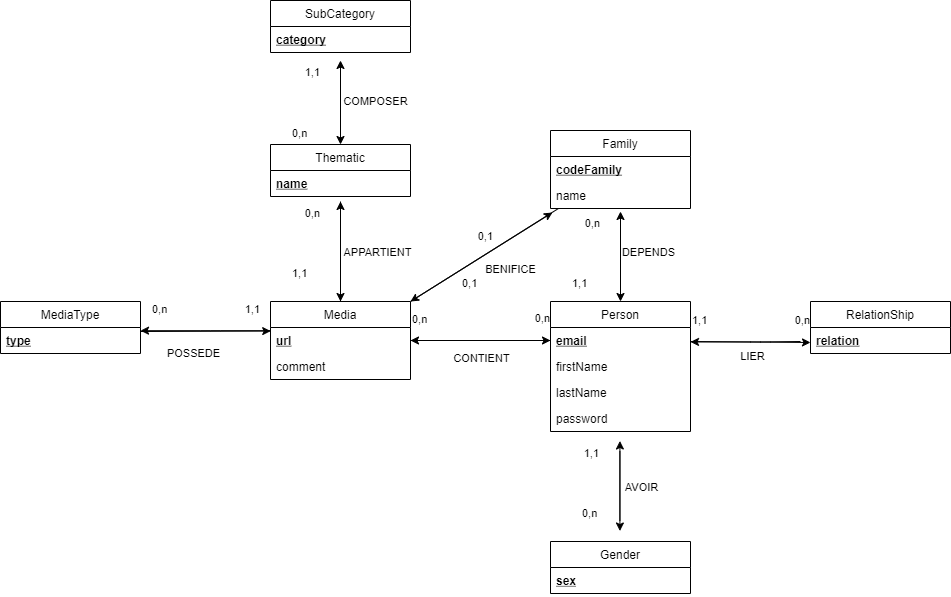

The diagram above was exported from draw.io. Its source (the exported page's mxGraphModel, read from the mxfile embedded in the PNG):
<mxGraphModel dx="1122" dy="525" grid="1" gridSize="10" guides="1" tooltips="1" connect="1" arrows="1" fold="1" page="1" pageScale="1" pageWidth="827" pageHeight="1169" math="0" shadow="0">
  <root>
    <mxCell id="0" />
    <mxCell id="1" parent="0" />
    <mxCell id="2" value="Media" style="swimlane;fontStyle=0;childLayout=stackLayout;horizontal=1;startSize=26;horizontalStack=0;resizeParent=1;resizeParentMax=0;resizeLast=0;collapsible=1;marginBottom=0;" vertex="1" parent="1">
      <mxGeometry x="440" y="400" width="140" height="78" as="geometry" />
    </mxCell>
    <mxCell id="3" value="url" style="text;strokeColor=none;fillColor=none;align=left;verticalAlign=top;spacingLeft=4;spacingRight=4;overflow=hidden;rotatable=0;points=[[0,0.5],[1,0.5]];portConstraint=eastwest;fontStyle=5" vertex="1" parent="2">
      <mxGeometry y="26" width="140" height="26" as="geometry" />
    </mxCell>
    <mxCell id="4" value="comment" style="text;strokeColor=none;fillColor=none;align=left;verticalAlign=top;spacingLeft=4;spacingRight=4;overflow=hidden;rotatable=0;points=[[0,0.5],[1,0.5]];portConstraint=eastwest;" vertex="1" parent="2">
      <mxGeometry y="52" width="140" height="26" as="geometry" />
    </mxCell>
    <mxCell id="5" value="Family" style="swimlane;fontStyle=0;childLayout=stackLayout;horizontal=1;startSize=26;horizontalStack=0;resizeParent=1;resizeParentMax=0;resizeLast=0;collapsible=1;marginBottom=0;" vertex="1" parent="1">
      <mxGeometry x="720" y="229" width="140" height="78" as="geometry" />
    </mxCell>
    <mxCell id="6" value="codeFamily" style="text;strokeColor=none;fillColor=none;align=left;verticalAlign=top;spacingLeft=4;spacingRight=4;overflow=hidden;rotatable=0;points=[[0,0.5],[1,0.5]];portConstraint=eastwest;fontStyle=5" vertex="1" parent="5">
      <mxGeometry y="26" width="140" height="26" as="geometry" />
    </mxCell>
    <mxCell id="7" value="name" style="text;strokeColor=none;fillColor=none;align=left;verticalAlign=top;spacingLeft=4;spacingRight=4;overflow=hidden;rotatable=0;points=[[0,0.5],[1,0.5]];portConstraint=eastwest;" vertex="1" parent="5">
      <mxGeometry y="52" width="140" height="26" as="geometry" />
    </mxCell>
    <mxCell id="8" value="Person" style="swimlane;fontStyle=0;childLayout=stackLayout;horizontal=1;startSize=26;horizontalStack=0;resizeParent=1;resizeParentMax=0;resizeLast=0;collapsible=1;marginBottom=0;" vertex="1" parent="1">
      <mxGeometry x="720" y="400" width="140" height="130" as="geometry" />
    </mxCell>
    <mxCell id="9" value="email" style="text;strokeColor=none;fillColor=none;align=left;verticalAlign=top;spacingLeft=4;spacingRight=4;overflow=hidden;rotatable=0;points=[[0,0.5],[1,0.5]];portConstraint=eastwest;fontStyle=5" vertex="1" parent="8">
      <mxGeometry y="26" width="140" height="26" as="geometry" />
    </mxCell>
    <mxCell id="10" value="firstName" style="text;strokeColor=none;fillColor=none;align=left;verticalAlign=top;spacingLeft=4;spacingRight=4;overflow=hidden;rotatable=0;points=[[0,0.5],[1,0.5]];portConstraint=eastwest;" vertex="1" parent="8">
      <mxGeometry y="52" width="140" height="26" as="geometry" />
    </mxCell>
    <mxCell id="11" value="lastName" style="text;strokeColor=none;fillColor=none;align=left;verticalAlign=top;spacingLeft=4;spacingRight=4;overflow=hidden;rotatable=0;points=[[0,0.5],[1,0.5]];portConstraint=eastwest;" vertex="1" parent="8">
      <mxGeometry y="78" width="140" height="26" as="geometry" />
    </mxCell>
    <mxCell id="12" value="password" style="text;strokeColor=none;fillColor=none;align=left;verticalAlign=top;spacingLeft=4;spacingRight=4;overflow=hidden;rotatable=0;points=[[0,0.5],[1,0.5]];portConstraint=eastwest;" vertex="1" parent="8">
      <mxGeometry y="104" width="140" height="26" as="geometry" />
    </mxCell>
    <mxCell id="13" value="Thematic" style="swimlane;fontStyle=0;childLayout=stackLayout;horizontal=1;startSize=26;horizontalStack=0;resizeParent=1;resizeParentMax=0;resizeLast=0;collapsible=1;marginBottom=0;" vertex="1" parent="1">
      <mxGeometry x="440" y="243" width="140" height="52" as="geometry" />
    </mxCell>
    <mxCell id="14" value="name" style="text;strokeColor=none;fillColor=none;align=left;verticalAlign=top;spacingLeft=4;spacingRight=4;overflow=hidden;rotatable=0;points=[[0,0.5],[1,0.5]];portConstraint=eastwest;fontStyle=5" vertex="1" parent="13">
      <mxGeometry y="26" width="140" height="26" as="geometry" />
    </mxCell>
    <mxCell id="15" value="MediaType" style="swimlane;fontStyle=0;childLayout=stackLayout;horizontal=1;startSize=26;horizontalStack=0;resizeParent=1;resizeParentMax=0;resizeLast=0;collapsible=1;marginBottom=0;" vertex="1" parent="1">
      <mxGeometry x="170" y="400" width="140" height="52" as="geometry" />
    </mxCell>
    <mxCell id="16" value="type" style="text;strokeColor=none;fillColor=none;align=left;verticalAlign=top;spacingLeft=4;spacingRight=4;overflow=hidden;rotatable=0;points=[[0,0.5],[1,0.5]];portConstraint=eastwest;fontStyle=5" vertex="1" parent="15">
      <mxGeometry y="26" width="140" height="26" as="geometry" />
    </mxCell>
    <mxCell id="17" value="SubCategory" style="swimlane;fontStyle=0;childLayout=stackLayout;horizontal=1;startSize=26;horizontalStack=0;resizeParent=1;resizeParentMax=0;resizeLast=0;collapsible=1;marginBottom=0;" vertex="1" parent="1">
      <mxGeometry x="440" y="99" width="140" height="52" as="geometry" />
    </mxCell>
    <mxCell id="18" value="category" style="text;strokeColor=none;fillColor=none;align=left;verticalAlign=top;spacingLeft=4;spacingRight=4;overflow=hidden;rotatable=0;points=[[0,0.5],[1,0.5]];portConstraint=eastwest;fontStyle=5" vertex="1" parent="17">
      <mxGeometry y="26" width="140" height="26" as="geometry" />
    </mxCell>
    <mxCell id="19" value="" style="endArrow=classic;html=1;exitX=1;exitY=0.5;exitDx=0;exitDy=0;entryX=0;entryY=0.5;entryDx=0;entryDy=0;" edge="1" parent="1" source="3" target="9">
      <mxGeometry relative="1" as="geometry">
        <mxPoint x="590" y="450" as="sourcePoint" />
        <mxPoint x="718" y="457" as="targetPoint" />
      </mxGeometry>
    </mxCell>
    <mxCell id="20" value="CONTIENT" style="edgeLabel;resizable=0;html=1;align=center;verticalAlign=middle;" connectable="0" vertex="1" parent="19">
      <mxGeometry relative="1" as="geometry">
        <mxPoint y="17" as="offset" />
      </mxGeometry>
    </mxCell>
    <mxCell id="21" value="0,n" style="edgeLabel;resizable=0;html=1;align=left;verticalAlign=bottom;" connectable="0" vertex="1" parent="19">
      <mxGeometry x="-1" relative="1" as="geometry">
        <mxPoint y="-13" as="offset" />
      </mxGeometry>
    </mxCell>
    <mxCell id="22" value="0,n" style="edgeLabel;resizable=0;html=1;align=right;verticalAlign=bottom;" connectable="0" vertex="1" parent="19">
      <mxGeometry x="1" relative="1" as="geometry">
        <mxPoint y="-14" as="offset" />
      </mxGeometry>
    </mxCell>
    <mxCell id="23" value="" style="endArrow=classic;html=1;entryX=1;entryY=0.5;entryDx=0;entryDy=0;exitX=0;exitY=0.5;exitDx=0;exitDy=0;" edge="1" parent="1" source="9" target="3">
      <mxGeometry width="50" height="50" relative="1" as="geometry">
        <mxPoint x="719" y="439" as="sourcePoint" />
        <mxPoint x="580" y="453" as="targetPoint" />
        <Array as="points">
          <mxPoint x="650" y="439" />
        </Array>
      </mxGeometry>
    </mxCell>
    <mxCell id="24" value="POSSEDE" style="edgeLabel;resizable=0;html=1;align=center;verticalAlign=middle;" connectable="0" vertex="1" parent="1">
      <mxGeometry x="399.9991520750777" y="426.0047486298829" as="geometry">
        <mxPoint x="-37" y="25" as="offset" />
      </mxGeometry>
    </mxCell>
    <mxCell id="25" value="0,n" style="edgeLabel;resizable=0;html=1;align=left;verticalAlign=bottom;" connectable="0" vertex="1" parent="1">
      <mxGeometry x="320.00000000000006" y="415.716" as="geometry" />
    </mxCell>
    <mxCell id="26" value="1,1" style="edgeLabel;resizable=0;html=1;align=right;verticalAlign=bottom;" connectable="0" vertex="1" parent="1">
      <mxGeometry x="429.9983041501555" y="415.71349725976586" as="geometry" />
    </mxCell>
    <mxCell id="27" value="" style="endArrow=classic;html=1;" edge="1" parent="1">
      <mxGeometry width="50" height="50" relative="1" as="geometry">
        <mxPoint x="440" y="429.1700000000001" as="sourcePoint" />
        <mxPoint x="310" y="429.1700000000001" as="targetPoint" />
        <Array as="points">
          <mxPoint x="380.00000000000006" y="429.16999999999996" />
        </Array>
      </mxGeometry>
    </mxCell>
    <mxCell id="28" value="" style="endArrow=classic;html=1;entryX=-0.018;entryY=1.064;entryDx=0;entryDy=0;entryPerimeter=0;" edge="1" parent="1">
      <mxGeometry relative="1" as="geometry">
        <mxPoint x="310" y="430" as="sourcePoint" />
        <mxPoint x="440.20000000000005" y="429.56399999999985" as="targetPoint" />
      </mxGeometry>
    </mxCell>
    <mxCell id="29" value="" style="endArrow=classic;html=1;" edge="1" parent="1">
      <mxGeometry relative="1" as="geometry">
        <mxPoint x="790" y="390" as="sourcePoint" />
        <mxPoint x="790" y="310" as="targetPoint" />
      </mxGeometry>
    </mxCell>
    <mxCell id="30" value="DEPENDS" style="edgeLabel;resizable=0;html=1;align=center;verticalAlign=middle;" connectable="0" vertex="1" parent="29">
      <mxGeometry relative="1" as="geometry">
        <mxPoint x="27" as="offset" />
      </mxGeometry>
    </mxCell>
    <mxCell id="31" value="1,1" style="edgeLabel;resizable=0;html=1;align=left;verticalAlign=bottom;" connectable="0" vertex="1" parent="29">
      <mxGeometry x="-1" relative="1" as="geometry">
        <mxPoint x="-50" as="offset" />
      </mxGeometry>
    </mxCell>
    <mxCell id="32" value="0,n" style="edgeLabel;resizable=0;html=1;align=right;verticalAlign=bottom;" connectable="0" vertex="1" parent="29">
      <mxGeometry x="1" relative="1" as="geometry">
        <mxPoint x="-20" y="20" as="offset" />
      </mxGeometry>
    </mxCell>
    <mxCell id="33" value="" style="endArrow=classic;html=1;" edge="1" parent="1">
      <mxGeometry relative="1" as="geometry">
        <mxPoint x="510" y="400" as="sourcePoint" />
        <mxPoint x="510" y="300" as="targetPoint" />
      </mxGeometry>
    </mxCell>
    <mxCell id="34" value="1,1" style="edgeLabel;resizable=0;html=1;align=left;verticalAlign=bottom;" connectable="0" vertex="1" parent="33">
      <mxGeometry x="-1" relative="1" as="geometry">
        <mxPoint x="-50" y="-20" as="offset" />
      </mxGeometry>
    </mxCell>
    <mxCell id="35" value="0,n" style="edgeLabel;resizable=0;html=1;align=right;verticalAlign=bottom;" connectable="0" vertex="1" parent="33">
      <mxGeometry x="1" relative="1" as="geometry">
        <mxPoint x="-20" y="20" as="offset" />
      </mxGeometry>
    </mxCell>
    <mxCell id="36" value="APPARTIENT" style="edgeLabel;resizable=0;html=1;align=center;verticalAlign=middle;" connectable="0" vertex="1" parent="33">
      <mxGeometry relative="1" as="geometry">
        <mxPoint x="36" as="offset" />
      </mxGeometry>
    </mxCell>
    <mxCell id="37" value="" style="endArrow=classic;html=1;" edge="1" parent="1">
      <mxGeometry relative="1" as="geometry">
        <mxPoint x="510" y="240" as="sourcePoint" />
        <mxPoint x="510" y="159" as="targetPoint" />
      </mxGeometry>
    </mxCell>
    <mxCell id="38" value="COMPOSER" style="edgeLabel;resizable=0;html=1;align=center;verticalAlign=middle;" connectable="0" vertex="1" parent="37">
      <mxGeometry relative="1" as="geometry">
        <mxPoint x="34" as="offset" />
      </mxGeometry>
    </mxCell>
    <mxCell id="39" value="0,n" style="edgeLabel;resizable=0;html=1;align=left;verticalAlign=bottom;" connectable="0" vertex="1" parent="37">
      <mxGeometry x="-1" relative="1" as="geometry">
        <mxPoint x="-50" as="offset" />
      </mxGeometry>
    </mxCell>
    <mxCell id="40" value="1,1" style="edgeLabel;resizable=0;html=1;align=right;verticalAlign=bottom;" connectable="0" vertex="1" parent="37">
      <mxGeometry x="1" relative="1" as="geometry">
        <mxPoint x="-20" y="20" as="offset" />
      </mxGeometry>
    </mxCell>
    <mxCell id="41" value="RelationShip" style="swimlane;fontStyle=0;childLayout=stackLayout;horizontal=1;startSize=26;horizontalStack=0;resizeParent=1;resizeParentMax=0;resizeLast=0;collapsible=1;marginBottom=0;" vertex="1" parent="1">
      <mxGeometry x="980" y="400" width="140" height="52" as="geometry" />
    </mxCell>
    <mxCell id="42" value="relation" style="text;strokeColor=none;fillColor=none;align=left;verticalAlign=top;spacingLeft=4;spacingRight=4;overflow=hidden;rotatable=0;points=[[0,0.5],[1,0.5]];portConstraint=eastwest;fontStyle=5" vertex="1" parent="41">
      <mxGeometry y="26" width="140" height="26" as="geometry" />
    </mxCell>
    <mxCell id="43" value="Gender" style="swimlane;fontStyle=0;childLayout=stackLayout;horizontal=1;startSize=26;horizontalStack=0;resizeParent=1;resizeParentMax=0;resizeLast=0;collapsible=1;marginBottom=0;" vertex="1" parent="1">
      <mxGeometry x="720" y="640" width="140" height="52" as="geometry" />
    </mxCell>
    <mxCell id="44" value="sex" style="text;strokeColor=none;fillColor=none;align=left;verticalAlign=top;spacingLeft=4;spacingRight=4;overflow=hidden;rotatable=0;points=[[0,0.5],[1,0.5]];portConstraint=eastwest;fontStyle=5" vertex="1" parent="43">
      <mxGeometry y="26" width="140" height="26" as="geometry" />
    </mxCell>
    <mxCell id="45" value="" style="endArrow=classic;html=1;exitX=1.002;exitY=1.021;exitDx=0;exitDy=0;exitPerimeter=0;" edge="1" parent="1">
      <mxGeometry relative="1" as="geometry">
        <mxPoint x="860.28" y="439.99599999999987" as="sourcePoint" />
        <mxPoint x="980" y="441" as="targetPoint" />
      </mxGeometry>
    </mxCell>
    <mxCell id="46" value="1,1" style="edgeLabel;resizable=0;html=1;align=left;verticalAlign=bottom;" connectable="0" vertex="1" parent="45">
      <mxGeometry x="-1" relative="1" as="geometry">
        <mxPoint y="-13" as="offset" />
      </mxGeometry>
    </mxCell>
    <mxCell id="47" value="0,n" style="edgeLabel;resizable=0;html=1;align=right;verticalAlign=bottom;" connectable="0" vertex="1" parent="45">
      <mxGeometry x="1" relative="1" as="geometry">
        <mxPoint y="-14" as="offset" />
      </mxGeometry>
    </mxCell>
    <mxCell id="48" value="" style="endArrow=classic;html=1;" edge="1" parent="1">
      <mxGeometry width="50" height="50" relative="1" as="geometry">
        <mxPoint x="970" y="440" as="sourcePoint" />
        <mxPoint x="860" y="440.45000000000005" as="targetPoint" />
        <Array as="points">
          <mxPoint x="930" y="440.45" />
        </Array>
      </mxGeometry>
    </mxCell>
    <mxCell id="49" value="" style="endArrow=classic;html=1;entryX=0.5;entryY=0;entryDx=0;entryDy=0;" edge="1" parent="1" target="8">
      <mxGeometry width="50" height="50" relative="1" as="geometry">
        <mxPoint x="790" y="320" as="sourcePoint" />
        <mxPoint x="690" y="190" as="targetPoint" />
      </mxGeometry>
    </mxCell>
    <mxCell id="50" value="" style="endArrow=classic;html=1;" edge="1" parent="1">
      <mxGeometry relative="1" as="geometry">
        <mxPoint x="789.4099999999999" y="619.5" as="sourcePoint" />
        <mxPoint x="789.4099999999999" y="539.5" as="targetPoint" />
      </mxGeometry>
    </mxCell>
    <mxCell id="51" value="AVOIR" style="edgeLabel;resizable=0;html=1;align=center;verticalAlign=middle;" connectable="0" vertex="1" parent="50">
      <mxGeometry relative="1" as="geometry">
        <mxPoint x="21" y="6" as="offset" />
      </mxGeometry>
    </mxCell>
    <mxCell id="52" value="0,n" style="edgeLabel;resizable=0;html=1;align=left;verticalAlign=bottom;" connectable="0" vertex="1" parent="50">
      <mxGeometry x="-1" relative="1" as="geometry">
        <mxPoint x="-39" as="offset" />
      </mxGeometry>
    </mxCell>
    <mxCell id="53" value="1,1" style="edgeLabel;resizable=0;html=1;align=right;verticalAlign=bottom;" connectable="0" vertex="1" parent="50">
      <mxGeometry x="1" relative="1" as="geometry">
        <mxPoint x="-20" y="20" as="offset" />
      </mxGeometry>
    </mxCell>
    <mxCell id="54" value="" style="endArrow=classic;html=1;entryX=0.5;entryY=0;entryDx=0;entryDy=0;" edge="1" parent="1">
      <mxGeometry width="50" height="50" relative="1" as="geometry">
        <mxPoint x="789.4099999999999" y="549.5" as="sourcePoint" />
        <mxPoint x="789.4099999999999" y="629.5" as="targetPoint" />
      </mxGeometry>
    </mxCell>
    <mxCell id="55" value="LIER" style="edgeLabel;resizable=0;html=1;align=center;verticalAlign=middle;" connectable="0" vertex="1" parent="1">
      <mxGeometry x="799.4099999999996" y="589.5" as="geometry">
        <mxPoint x="122" y="-135" as="offset" />
      </mxGeometry>
    </mxCell>
    <mxCell id="56" value="" style="endArrow=classic;html=1;" edge="1" parent="1" target="2">
      <mxGeometry width="50" height="50" relative="1" as="geometry">
        <mxPoint x="510" y="300" as="sourcePoint" />
        <mxPoint x="670" y="380" as="targetPoint" />
      </mxGeometry>
    </mxCell>
    <mxCell id="57" value="" style="endArrow=classic;html=1;entryX=0.5;entryY=0;entryDx=0;entryDy=0;" edge="1" parent="1" target="13">
      <mxGeometry width="50" height="50" relative="1" as="geometry">
        <mxPoint x="510" y="162" as="sourcePoint" />
        <mxPoint x="510" y="240" as="targetPoint" />
      </mxGeometry>
    </mxCell>
    <mxCell id="58" value="BENIFICE" style="edgeLabel;resizable=0;html=1;align=center;verticalAlign=middle;" connectable="0" vertex="1" parent="1">
      <mxGeometry x="690" y="389.99857142857144" as="geometry">
        <mxPoint x="-11" y="-22" as="offset" />
      </mxGeometry>
    </mxCell>
    <mxCell id="59" value="" style="endArrow=classic;html=1;entryX=0.014;entryY=1.154;entryDx=0;entryDy=0;exitX=1;exitY=0;exitDx=0;exitDy=0;entryPerimeter=0;" edge="1" parent="1" source="2" target="7">
      <mxGeometry width="50" height="50" relative="1" as="geometry">
        <mxPoint x="789.71" y="148" as="sourcePoint" />
        <mxPoint x="789.71" y="229" as="targetPoint" />
      </mxGeometry>
    </mxCell>
    <mxCell id="60" value="" style="endArrow=classic;html=1;entryX=1;entryY=0;entryDx=0;entryDy=0;" edge="1" parent="1" source="5" target="2">
      <mxGeometry width="50" height="50" relative="1" as="geometry">
        <mxPoint x="520" y="172" as="sourcePoint" />
        <mxPoint x="520" y="253" as="targetPoint" />
      </mxGeometry>
    </mxCell>
    <mxCell id="61" value="0,1" style="edgeLabel;resizable=0;html=1;align=right;verticalAlign=bottom;" connectable="0" vertex="1" parent="1">
      <mxGeometry x="650" y="329.9971428571428" as="geometry">
        <mxPoint x="13" y="13" as="offset" />
      </mxGeometry>
    </mxCell>
    <mxCell id="62" value="0,1" style="edgeLabel;resizable=0;html=1;align=left;verticalAlign=bottom;" connectable="0" vertex="1" parent="1">
      <mxGeometry x="630" y="390" as="geometry" />
    </mxCell>
  </root>
</mxGraphModel>